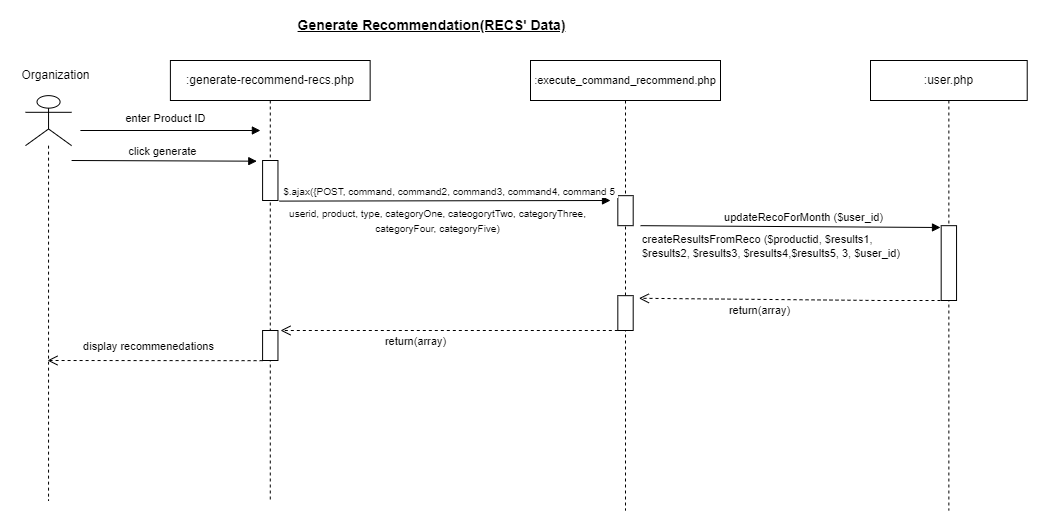

The diagram above was exported from draw.io. Its source (the exported page's mxGraphModel, read from the mxfile embedded in the PNG):
<mxGraphModel dx="1276" dy="614" grid="1" gridSize="10" guides="1" tooltips="1" connect="1" arrows="1" fold="1" page="1" pageScale="1" pageWidth="1169" pageHeight="827" math="0" shadow="0">
  <root>
    <mxCell id="0" />
    <mxCell id="1" parent="0" />
    <mxCell id="2" value=":user.php" style="shape=umlLifeline;perimeter=lifelinePerimeter;whiteSpace=wrap;html=1;container=0;collapsible=0;recursiveResize=0;outlineConnect=0;" vertex="1" parent="1">
      <mxGeometry x="990" y="140" width="156.72" height="450" as="geometry" />
    </mxCell>
    <mxCell id="3" value="enter Product ID" style="html=1;verticalAlign=bottom;endArrow=block;rounded=0;elbow=vertical;" edge="1" parent="1">
      <mxGeometry x="-0.0556" y="3" width="80" relative="1" as="geometry">
        <mxPoint x="199.9" y="210" as="sourcePoint" />
        <mxPoint x="379.9" y="210" as="targetPoint" />
        <mxPoint as="offset" />
      </mxGeometry>
    </mxCell>
    <mxCell id="4" value="" style="shape=umlLifeline;participant=umlActor;perimeter=lifelinePerimeter;whiteSpace=wrap;html=1;container=0;collapsible=0;recursiveResize=0;verticalAlign=top;spacingTop=36;outlineConnect=0;fontFamily=Helvetica;fontSize=12;fontColor=default;align=center;strokeColor=default;fillColor=default;size=50;" vertex="1" parent="1">
      <mxGeometry x="145" y="175.14" width="46.09" height="404.86" as="geometry" />
    </mxCell>
    <mxCell id="5" value="Organization" style="text;html=1;align=center;verticalAlign=middle;resizable=1;points=[];autosize=1;strokeColor=none;fillColor=none;container=0;movable=1;rotatable=1;deletable=1;editable=1;connectable=1;locked=0;" vertex="1" parent="1">
      <mxGeometry x="130" y="140" width="90" height="30" as="geometry" />
    </mxCell>
    <mxCell id="6" value=":generate-recommend-recs.php" style="shape=umlLifeline;perimeter=lifelinePerimeter;whiteSpace=wrap;html=1;container=0;collapsible=0;recursiveResize=0;outlineConnect=0;" vertex="1" parent="1">
      <mxGeometry x="289.9" y="140" width="199.75" height="440" as="geometry" />
    </mxCell>
    <mxCell id="7" value="" style="html=1;points=[];perimeter=orthogonalPerimeter;container=0;" vertex="1" parent="1">
      <mxGeometry x="382.09" y="410" width="15.37" height="30" as="geometry" />
    </mxCell>
    <mxCell id="8" value="" style="html=1;points=[];perimeter=orthogonalPerimeter;container=0;" vertex="1" parent="1">
      <mxGeometry x="382.09" y="240" width="15.37" height="40" as="geometry" />
    </mxCell>
    <mxCell id="9" value="&lt;font style=&quot;font-size: 11px;&quot;&gt;:execute_command_recommend.php&lt;/font&gt;" style="shape=umlLifeline;perimeter=lifelinePerimeter;whiteSpace=wrap;html=1;container=0;collapsible=0;recursiveResize=0;outlineConnect=0;" vertex="1" parent="1">
      <mxGeometry x="650" y="140" width="190" height="450" as="geometry" />
    </mxCell>
    <mxCell id="10" value="&lt;font style=&quot;font-size: 14px;&quot;&gt;&lt;b&gt;&lt;u&gt;Generate Recommendation(RECS' Data)&lt;/u&gt;&lt;/b&gt;&lt;/font&gt;" style="text;html=1;align=center;verticalAlign=middle;resizable=0;points=[];autosize=1;strokeColor=none;fillColor=none;" vertex="1" parent="1">
      <mxGeometry x="405.56000000000006" y="90" width="290" height="30" as="geometry" />
    </mxCell>
    <mxCell id="11" value="" style="html=1;points=[];perimeter=orthogonalPerimeter;container=0;" vertex="1" parent="1">
      <mxGeometry x="737.3199999999999" y="275.17" width="15.37" height="30" as="geometry" />
    </mxCell>
    <mxCell id="12" value="click generate" style="html=1;verticalAlign=bottom;endArrow=block;rounded=0;elbow=vertical;entryX=-0.377;entryY=0.017;entryDx=0;entryDy=0;entryPerimeter=0;" edge="1" target="8" parent="1">
      <mxGeometry x="-0.012" width="80" relative="1" as="geometry">
        <mxPoint x="191.09" y="240" as="sourcePoint" />
        <mxPoint x="373.28" y="240" as="targetPoint" />
        <mxPoint as="offset" />
      </mxGeometry>
    </mxCell>
    <mxCell id="13" value="" style="html=1;points=[];perimeter=orthogonalPerimeter;container=0;" vertex="1" parent="1">
      <mxGeometry x="737.3199999999999" y="375.17" width="15.37" height="34.83" as="geometry" />
    </mxCell>
    <mxCell id="14" value="" style="html=1;points=[];perimeter=orthogonalPerimeter;container=0;" vertex="1" parent="1">
      <mxGeometry x="1060.68" y="305.17" width="15.37" height="74.83" as="geometry" />
    </mxCell>
    <mxCell id="15" value="&lt;font style=&quot;font-size: 10px;&quot;&gt;$.ajax({POST, command, command2, command3,&amp;nbsp;command4, command 5&amp;nbsp;&lt;/font&gt;" style="html=1;verticalAlign=bottom;endArrow=block;rounded=0;elbow=vertical;exitX=1.081;exitY=1.015;exitDx=0;exitDy=0;exitPerimeter=0;" edge="1" source="8" parent="1">
      <mxGeometry x="0.0341" width="80" relative="1" as="geometry">
        <mxPoint x="420" y="280" as="sourcePoint" />
        <mxPoint x="730" y="280" as="targetPoint" />
        <mxPoint as="offset" />
      </mxGeometry>
    </mxCell>
    <mxCell id="16" value="updateRecoForMonth ($user_id)" style="html=1;verticalAlign=bottom;endArrow=block;rounded=0;exitX=0;exitY=0;exitDx=0;exitDy=0;" edge="1" source="20" parent="1">
      <mxGeometry x="0.0874" width="80" relative="1" as="geometry">
        <mxPoint x="670" y="310" as="sourcePoint" />
        <mxPoint x="1060" y="307" as="targetPoint" />
        <mxPoint as="offset" />
      </mxGeometry>
    </mxCell>
    <mxCell id="17" value="return(array)" style="html=1;verticalAlign=bottom;endArrow=open;dashed=1;endSize=8;rounded=0;elbow=vertical;entryX=1.372;entryY=0.075;entryDx=0;entryDy=0;entryPerimeter=0;" edge="1" target="13" parent="1">
      <mxGeometry x="0.2" y="20" relative="1" as="geometry">
        <mxPoint x="1060" y="380" as="sourcePoint" />
        <mxPoint x="800" y="370" as="targetPoint" />
        <mxPoint as="offset" />
        <Array as="points">
          <mxPoint x="1000" y="380" />
        </Array>
      </mxGeometry>
    </mxCell>
    <mxCell id="18" value="display recommenedations" style="html=1;verticalAlign=bottom;endArrow=open;dashed=1;endSize=8;rounded=0;elbow=vertical;" edge="1" parent="1">
      <mxGeometry x="0.0578" y="-5" relative="1" as="geometry">
        <mxPoint x="382.09" y="440.17" as="sourcePoint" />
        <mxPoint x="166.99" y="440" as="targetPoint" />
        <mxPoint as="offset" />
        <Array as="points" />
      </mxGeometry>
    </mxCell>
    <mxCell id="19" value="&lt;font style=&quot;font-size: 10px;&quot;&gt;userid, product, type, categoryOne, cateogorytTwo, categoryThree,&lt;br&gt;categoryFour, categoryFive)&lt;br&gt;&lt;/font&gt;" style="text;html=1;align=center;verticalAlign=middle;resizable=0;points=[];autosize=1;strokeColor=none;fillColor=none;" vertex="1" parent="1">
      <mxGeometry x="397.46" y="280" width="320" height="40" as="geometry" />
    </mxCell>
    <mxCell id="20" value="&lt;font style=&quot;font-size: 11px;&quot;&gt;createResultsFromReco ($productid, $results1, $results2, $results3, $results4,$results5, 3, $user_id)&lt;/font&gt;" style="text;whiteSpace=wrap;html=1;" vertex="1" parent="1">
      <mxGeometry x="760" y="305.17" width="270" height="50" as="geometry" />
    </mxCell>
    <mxCell id="21" value="return(array)" style="html=1;verticalAlign=bottom;endArrow=open;dashed=1;endSize=8;rounded=0;elbow=vertical;" edge="1" parent="1">
      <mxGeometry x="0.2" y="20" relative="1" as="geometry">
        <mxPoint x="737.32" y="410" as="sourcePoint" />
        <mxPoint x="400" y="410" as="targetPoint" />
        <mxPoint as="offset" />
        <Array as="points">
          <mxPoint x="681.4100000000001" y="410" />
        </Array>
      </mxGeometry>
    </mxCell>
  </root>
</mxGraphModel>